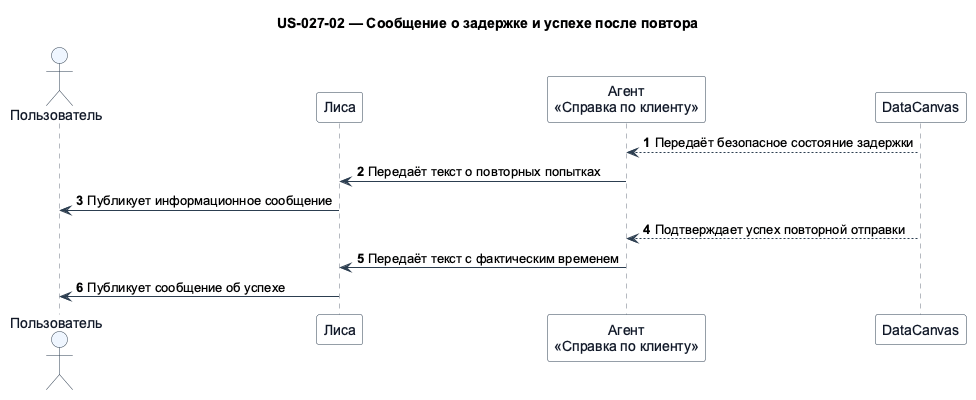

The diagram above was rendered by PlantUML. Its source (embedded in the PNG):
@startuml
!pragma teoz true
skinparam shadowing false
skinparam defaultFontName Arial
skinparam sequence {
  ArrowColor #2C3E50
  LifeLineBorderColor #6B7280
  ParticipantBorderColor #2C3E50
  ParticipantBackgroundColor #F8FAFC
  ParticipantFontColor #111827
  ActorBorderColor #2C3E50
  ActorBackgroundColor #EFF6FF
  ActorFontColor #111827
  GroupBorderColor #94A3B8
  GroupBackgroundColor #F8FAFC
}
title US-027-02 — Сообщение о задержке и успехе после повтора

actor "Пользователь" as user
participant "Лиса" as lisa
participant "Агент\n«Справка по клиенту»" as client
participant "DataCanvas" as datacanvas

autonumber
datacanvas --> client: Передаёт безопасное состояние задержки
client -> lisa: Передаёт текст о повторных попытках
lisa -> user: Публикует информационное сообщение
datacanvas --> client: Подтверждает успех повторной отправки
client -> lisa: Передаёт текст с фактическим временем
lisa -> user: Публикует сообщение об успехе
@enduml